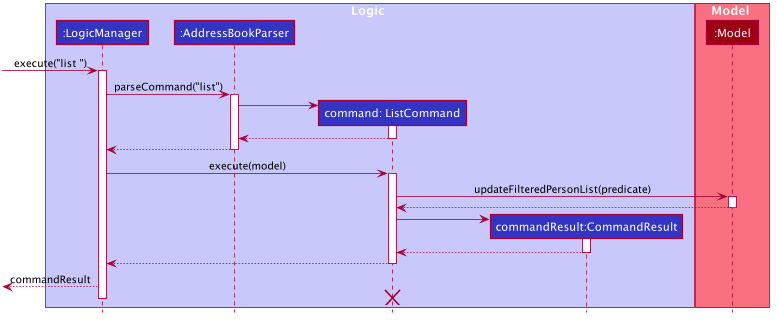

The diagram above was rendered by PlantUML. Its source (embedded in the PNG):
@startuml








skinparam BackgroundColor #FFFFFFF

skinparam Shadowing false

skinparam Class {
    FontColor #FFFFFF
    BorderThickness 1
    BorderColor #FFFFFF
    StereotypeFontColor #FFFFFF
    FontName Arial
}

skinparam Actor {
    BorderColor #000000
    Color #000000
    FontName Arial
}

skinparam Sequence {
    MessageAlign center
    BoxFontSize 15
    BoxPadding 0
    BoxFontColor #FFFFFF
    FontName Arial
}

skinparam Participant {
    FontColor #FFFFFFF
    Padding 20
}

skinparam MinClassWidth 50
skinparam ParticipantPadding 10
skinparam Shadowing false
skinparam DefaultTextAlignment center
skinparam packageStyle Rectangle

hide footbox
hide members
hide circle

box Logic #C8C8FA
participant ":LogicManager" as LogicManager #3333C4
participant ":AddressBookParser" as AddressBookParser #3333C4
participant "command: ListCommand" as ListCommand #3333C4
participant "l:ListCommand" as ListCommand #3333C4
participant "commandResult:CommandResult" as CommandResult #3333C4

end box

box Model #F97181
participant ":Model" as Model #9D0012
end box

[-> LogicManager : execute("list ")
activate LogicManager

LogicManager -> AddressBookParser : parseCommand("list")
activate AddressBookParser

create ListCommand
AddressBookParser -> ListCommand
activate ListCommand

ListCommand --> AddressBookParser
deactivate ListCommand

AddressBookParser --> LogicManager
deactivate AddressBookParser

LogicManager -> ListCommand : execute(model)
activate ListCommand

ListCommand -> Model : updateFilteredPersonList(predicate)
activate Model
Model --> ListCommand
deactivate Model

create CommandResult
ListCommand -> CommandResult
activate CommandResult

CommandResult --> ListCommand
deactivate CommandResult

ListCommand --> LogicManager
deactivate ListCommand

[<--LogicManager : commandResult
ListCommand -[hidden]-> LogicManager
destroy ListCommand
deactivate LogicManager
@enduml